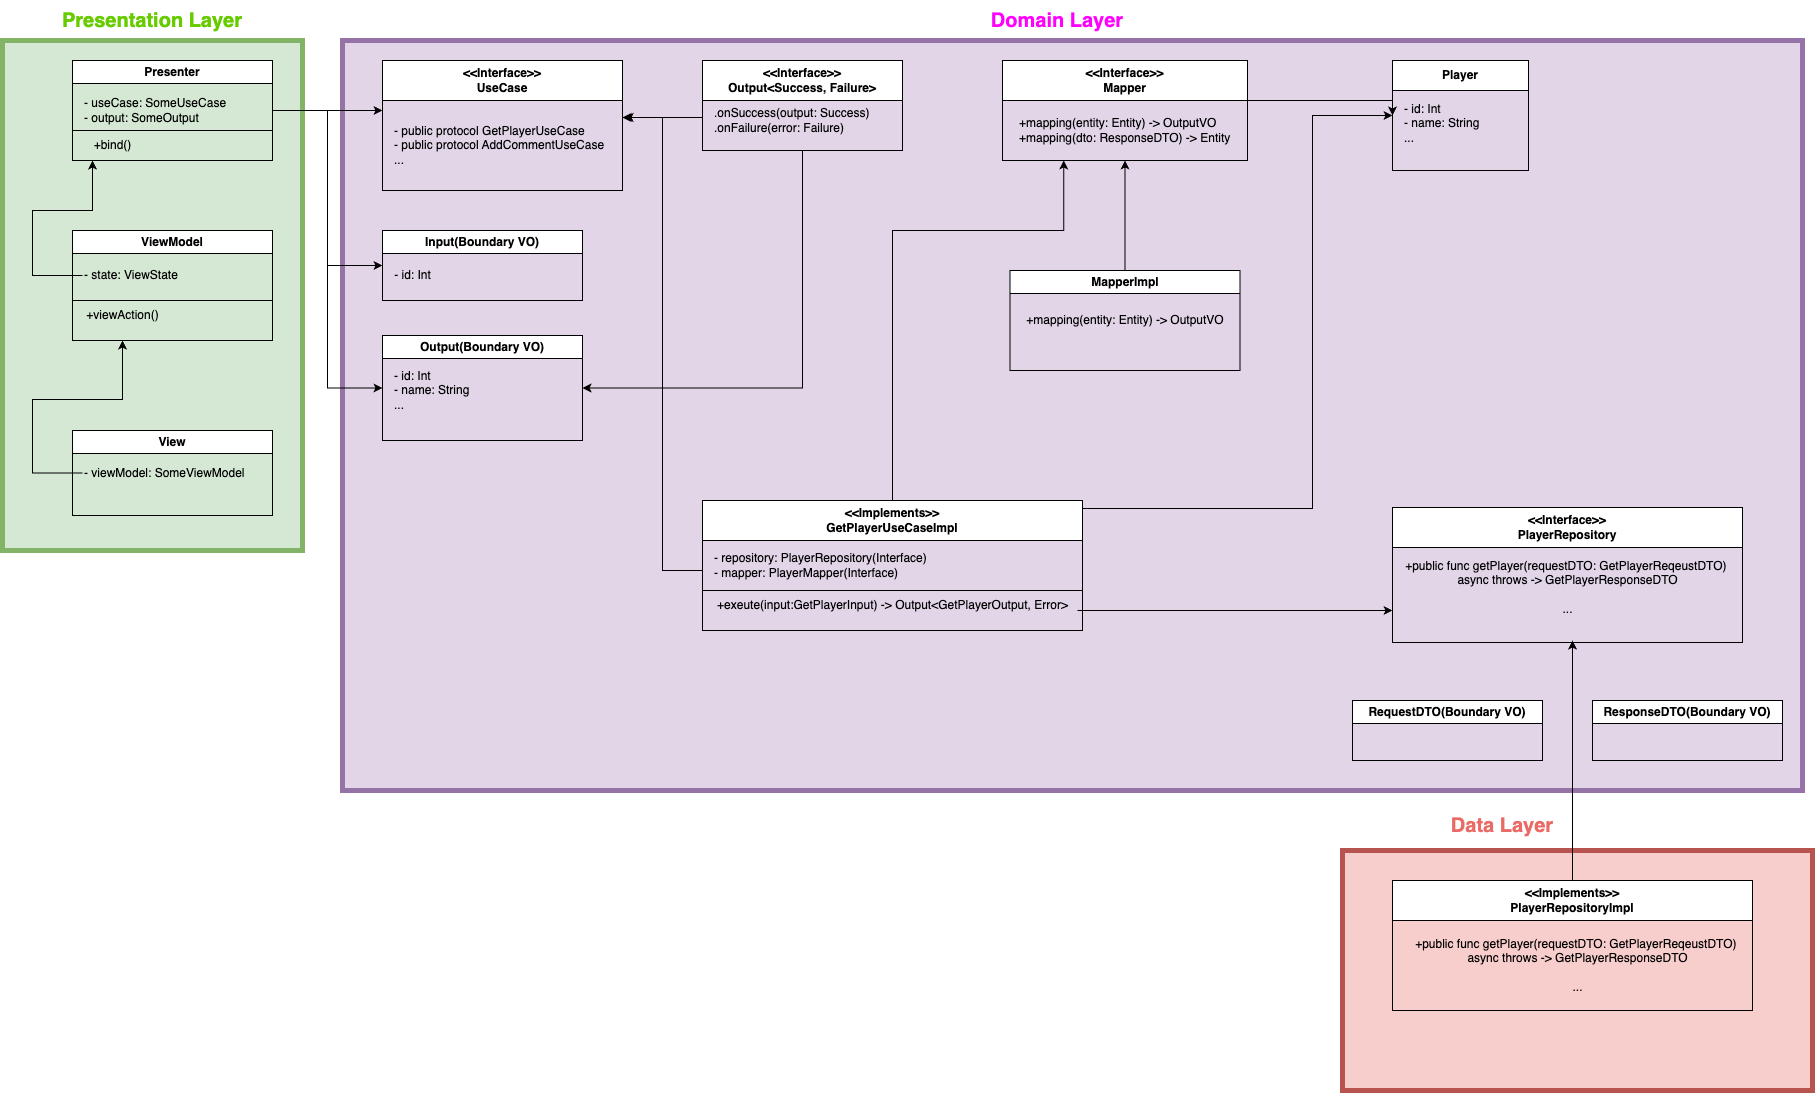

The diagram above was exported from draw.io. Its source (the exported page's mxGraphModel, read from the mxfile embedded in the PNG):
<mxGraphModel dx="1434" dy="819" grid="1" gridSize="10" guides="1" tooltips="1" connect="1" arrows="1" fold="1" page="1" pageScale="1" pageWidth="827" pageHeight="1169" math="0" shadow="0">
  <root>
    <mxCell id="0" />
    <mxCell id="1" parent="0" />
    <mxCell id="qpw7pn3YqCg3rWmE2yRj-81" value="" style="rounded=0;whiteSpace=wrap;html=1;fillColor=#f8cecc;strokeColor=#b85450;strokeWidth=5;" parent="1" vertex="1">
      <mxGeometry x="1390" y="860" width="470" height="240" as="geometry" />
    </mxCell>
    <mxCell id="qpw7pn3YqCg3rWmE2yRj-83" value="" style="rounded=0;whiteSpace=wrap;html=1;fillColor=#d5e8d4;strokeColor=#82b366;strokeWidth=5;" parent="1" vertex="1">
      <mxGeometry x="50" y="50" width="300" height="510" as="geometry" />
    </mxCell>
    <mxCell id="qpw7pn3YqCg3rWmE2yRj-82" value="" style="rounded=0;whiteSpace=wrap;html=1;fillColor=#e1d5e7;strokeColor=#9673a6;strokeWidth=5;movable=1;resizable=1;rotatable=1;deletable=1;editable=1;locked=0;connectable=1;" parent="1" vertex="1">
      <mxGeometry x="390" y="50" width="1460" height="750" as="geometry" />
    </mxCell>
    <mxCell id="qpw7pn3YqCg3rWmE2yRj-6" value="" style="group" parent="1" vertex="1" connectable="0">
      <mxGeometry x="1440" y="70" width="136" height="110" as="geometry" />
    </mxCell>
    <mxCell id="qpw7pn3YqCg3rWmE2yRj-1" value="Player" style="swimlane;whiteSpace=wrap;html=1;startSize=30;" parent="qpw7pn3YqCg3rWmE2yRj-6" vertex="1">
      <mxGeometry width="136" height="110" as="geometry" />
    </mxCell>
    <mxCell id="qpw7pn3YqCg3rWmE2yRj-5" value="- id: Int&lt;div&gt;- name: String&lt;/div&gt;&lt;div style=&quot;&quot;&gt;...&lt;/div&gt;" style="text;html=1;align=left;verticalAlign=middle;resizable=0;points=[];autosize=1;strokeColor=none;fillColor=none;" parent="qpw7pn3YqCg3rWmE2yRj-6" vertex="1">
      <mxGeometry x="10" y="33" width="100" height="60" as="geometry" />
    </mxCell>
    <mxCell id="qpw7pn3YqCg3rWmE2yRj-68" style="edgeStyle=orthogonalEdgeStyle;rounded=0;orthogonalLoop=1;jettySize=auto;html=1;entryX=0;entryY=0.5;entryDx=0;entryDy=0;" parent="1" source="qpw7pn3YqCg3rWmE2yRj-9" target="qpw7pn3YqCg3rWmE2yRj-1" edge="1">
      <mxGeometry relative="1" as="geometry">
        <Array as="points">
          <mxPoint x="1360" y="518" />
          <mxPoint x="1360" y="125" />
        </Array>
      </mxGeometry>
    </mxCell>
    <mxCell id="qpw7pn3YqCg3rWmE2yRj-91" style="edgeStyle=orthogonalEdgeStyle;rounded=0;orthogonalLoop=1;jettySize=auto;html=1;entryX=0.25;entryY=1;entryDx=0;entryDy=0;" parent="1" source="qpw7pn3YqCg3rWmE2yRj-9" target="qpw7pn3YqCg3rWmE2yRj-62" edge="1">
      <mxGeometry relative="1" as="geometry">
        <Array as="points">
          <mxPoint x="940" y="240" />
          <mxPoint x="1111" y="240" />
        </Array>
      </mxGeometry>
    </mxCell>
    <mxCell id="qpw7pn3YqCg3rWmE2yRj-9" value="&amp;lt;&amp;lt;Implements&amp;gt;&amp;gt;&lt;div&gt;GetPlayerUseCaseImpl&lt;/div&gt;" style="swimlane;whiteSpace=wrap;html=1;startSize=40;" parent="1" vertex="1">
      <mxGeometry x="750" y="510" width="380" height="130" as="geometry" />
    </mxCell>
    <mxCell id="qpw7pn3YqCg3rWmE2yRj-10" value="- repository: PlayerRepository(Interface)&lt;div&gt;- mapper: PlayerMapper(Interface)&lt;/div&gt;" style="text;html=1;align=left;verticalAlign=middle;resizable=0;points=[];autosize=1;strokeColor=none;fillColor=none;" parent="qpw7pn3YqCg3rWmE2yRj-9" vertex="1">
      <mxGeometry x="10" y="45" width="240" height="40" as="geometry" />
    </mxCell>
    <mxCell id="qpw7pn3YqCg3rWmE2yRj-12" value="+exeute(input:GetPlayerInput) -&amp;gt; Output&amp;lt;GetPlayerOutput, Error&amp;gt;" style="text;html=1;align=center;verticalAlign=middle;resizable=0;points=[];autosize=1;strokeColor=none;fillColor=none;" parent="qpw7pn3YqCg3rWmE2yRj-9" vertex="1">
      <mxGeometry x="5" y="90" width="370" height="30" as="geometry" />
    </mxCell>
    <mxCell id="qpw7pn3YqCg3rWmE2yRj-11" value="" style="endArrow=none;html=1;rounded=0;exitX=0;exitY=0.5;exitDx=0;exitDy=0;entryX=1;entryY=0.5;entryDx=0;entryDy=0;" parent="qpw7pn3YqCg3rWmE2yRj-9" edge="1">
      <mxGeometry width="50" height="50" relative="1" as="geometry">
        <mxPoint y="90" as="sourcePoint" />
        <mxPoint x="380" y="90" as="targetPoint" />
      </mxGeometry>
    </mxCell>
    <mxCell id="qpw7pn3YqCg3rWmE2yRj-13" value="&amp;lt;&amp;lt;Interface&amp;gt;&amp;gt;&lt;div&gt;PlayerRepository&lt;/div&gt;" style="swimlane;whiteSpace=wrap;html=1;startSize=40;" parent="1" vertex="1">
      <mxGeometry x="1440" y="517" width="350" height="135" as="geometry" />
    </mxCell>
    <mxCell id="qpw7pn3YqCg3rWmE2yRj-14" value="+public func getPlayer(requestDTO: GetPlayerReqeustDTO)&amp;nbsp;&lt;div&gt;async throws -&amp;gt; GetPlayerResponseDTO&lt;/div&gt;&lt;div&gt;&lt;br&gt;&lt;/div&gt;&lt;div&gt;...&lt;/div&gt;" style="text;html=1;align=center;verticalAlign=middle;resizable=0;points=[];autosize=1;strokeColor=none;fillColor=none;" parent="qpw7pn3YqCg3rWmE2yRj-13" vertex="1">
      <mxGeometry y="45" width="350" height="70" as="geometry" />
    </mxCell>
    <mxCell id="qpw7pn3YqCg3rWmE2yRj-79" style="edgeStyle=orthogonalEdgeStyle;rounded=0;orthogonalLoop=1;jettySize=auto;html=1;" parent="1" source="qpw7pn3YqCg3rWmE2yRj-16" edge="1">
      <mxGeometry relative="1" as="geometry">
        <mxPoint x="1620" y="650" as="targetPoint" />
      </mxGeometry>
    </mxCell>
    <mxCell id="qpw7pn3YqCg3rWmE2yRj-16" value="&amp;lt;&amp;lt;Implements&amp;gt;&amp;gt;&lt;div&gt;PlayerRepositoryImpl&lt;/div&gt;" style="swimlane;whiteSpace=wrap;html=1;startSize=40;" parent="1" vertex="1">
      <mxGeometry x="1440" y="890" width="360" height="130" as="geometry" />
    </mxCell>
    <mxCell id="qpw7pn3YqCg3rWmE2yRj-21" value="+public func getPlayer(requestDTO: GetPlayerReqeustDTO)&amp;nbsp;&lt;div&gt;async throws -&amp;gt; GetPlayerResponseDTO&lt;/div&gt;&lt;div&gt;&lt;br&gt;&lt;/div&gt;&lt;div&gt;...&lt;/div&gt;" style="text;html=1;align=center;verticalAlign=middle;resizable=0;points=[];autosize=1;strokeColor=none;fillColor=none;" parent="qpw7pn3YqCg3rWmE2yRj-16" vertex="1">
      <mxGeometry x="10" y="50" width="350" height="70" as="geometry" />
    </mxCell>
    <mxCell id="qpw7pn3YqCg3rWmE2yRj-22" value="Input(Boundary VO)" style="swimlane;whiteSpace=wrap;html=1;" parent="1" vertex="1">
      <mxGeometry x="430" y="240" width="200" height="70" as="geometry" />
    </mxCell>
    <mxCell id="qpw7pn3YqCg3rWmE2yRj-27" value="- id: Int" style="text;html=1;align=center;verticalAlign=middle;resizable=0;points=[];autosize=1;strokeColor=none;fillColor=none;" parent="qpw7pn3YqCg3rWmE2yRj-22" vertex="1">
      <mxGeometry y="30" width="60" height="30" as="geometry" />
    </mxCell>
    <mxCell id="qpw7pn3YqCg3rWmE2yRj-76" style="edgeStyle=orthogonalEdgeStyle;rounded=0;orthogonalLoop=1;jettySize=auto;html=1;exitX=0.5;exitY=1;exitDx=0;exitDy=0;entryX=1;entryY=0.5;entryDx=0;entryDy=0;" parent="1" source="qpw7pn3YqCg3rWmE2yRj-23" target="qpw7pn3YqCg3rWmE2yRj-28" edge="1">
      <mxGeometry relative="1" as="geometry" />
    </mxCell>
    <mxCell id="qpw7pn3YqCg3rWmE2yRj-23" value="&lt;div&gt;&amp;lt;&amp;lt;Interface&amp;gt;&amp;gt;&lt;/div&gt;Output&amp;lt;Success, Failure&amp;gt;" style="swimlane;whiteSpace=wrap;html=1;startSize=40;" parent="1" vertex="1">
      <mxGeometry x="750" y="70" width="200" height="90" as="geometry" />
    </mxCell>
    <mxCell id="qpw7pn3YqCg3rWmE2yRj-24" value=".onSuccess(output: Success)&lt;div&gt;.onFailure(error: Failure)&lt;/div&gt;" style="text;html=1;align=left;verticalAlign=middle;resizable=0;points=[];autosize=1;strokeColor=none;fillColor=none;" parent="qpw7pn3YqCg3rWmE2yRj-23" vertex="1">
      <mxGeometry x="10" y="40" width="180" height="40" as="geometry" />
    </mxCell>
    <mxCell id="qpw7pn3YqCg3rWmE2yRj-28" value="Output(Boundary VO)" style="swimlane;whiteSpace=wrap;html=1;" parent="1" vertex="1">
      <mxGeometry x="430" y="345" width="200" height="105" as="geometry" />
    </mxCell>
    <mxCell id="qpw7pn3YqCg3rWmE2yRj-29" value="- id: Int&lt;div&gt;- name: String&lt;/div&gt;&lt;div&gt;...&lt;/div&gt;" style="text;html=1;align=left;verticalAlign=middle;resizable=0;points=[];autosize=1;strokeColor=none;fillColor=none;" parent="qpw7pn3YqCg3rWmE2yRj-28" vertex="1">
      <mxGeometry x="10" y="25" width="100" height="60" as="geometry" />
    </mxCell>
    <mxCell id="qpw7pn3YqCg3rWmE2yRj-49" style="edgeStyle=orthogonalEdgeStyle;rounded=0;orthogonalLoop=1;jettySize=auto;html=1;exitX=1;exitY=0.5;exitDx=0;exitDy=0;entryX=0;entryY=0.5;entryDx=0;entryDy=0;" parent="1" source="qpw7pn3YqCg3rWmE2yRj-30" target="qpw7pn3YqCg3rWmE2yRj-22" edge="1">
      <mxGeometry relative="1" as="geometry">
        <mxPoint x="430" y="95" as="targetPoint" />
      </mxGeometry>
    </mxCell>
    <mxCell id="qpw7pn3YqCg3rWmE2yRj-50" style="edgeStyle=orthogonalEdgeStyle;rounded=0;orthogonalLoop=1;jettySize=auto;html=1;exitX=1;exitY=0.5;exitDx=0;exitDy=0;entryX=0;entryY=0.5;entryDx=0;entryDy=0;" parent="1" source="qpw7pn3YqCg3rWmE2yRj-30" target="qpw7pn3YqCg3rWmE2yRj-28" edge="1">
      <mxGeometry relative="1" as="geometry" />
    </mxCell>
    <mxCell id="qpw7pn3YqCg3rWmE2yRj-72" style="edgeStyle=orthogonalEdgeStyle;rounded=0;orthogonalLoop=1;jettySize=auto;html=1;" parent="1" source="qpw7pn3YqCg3rWmE2yRj-30" edge="1">
      <mxGeometry relative="1" as="geometry">
        <mxPoint x="430" y="120" as="targetPoint" />
      </mxGeometry>
    </mxCell>
    <mxCell id="qpw7pn3YqCg3rWmE2yRj-30" value="Presenter" style="swimlane;whiteSpace=wrap;html=1;" parent="1" vertex="1">
      <mxGeometry x="120" y="70" width="200" height="100" as="geometry" />
    </mxCell>
    <mxCell id="qpw7pn3YqCg3rWmE2yRj-33" value="- useCase: SomeUseCase&lt;div&gt;- output: SomeOutput&lt;/div&gt;" style="text;html=1;align=left;verticalAlign=middle;resizable=0;points=[];autosize=1;strokeColor=none;fillColor=none;" parent="qpw7pn3YqCg3rWmE2yRj-30" vertex="1">
      <mxGeometry x="10" y="30" width="170" height="40" as="geometry" />
    </mxCell>
    <mxCell id="qpw7pn3YqCg3rWmE2yRj-40" value="" style="endArrow=none;html=1;rounded=0;" parent="qpw7pn3YqCg3rWmE2yRj-30" edge="1">
      <mxGeometry width="50" height="50" relative="1" as="geometry">
        <mxPoint y="70" as="sourcePoint" />
        <mxPoint x="200" y="70" as="targetPoint" />
      </mxGeometry>
    </mxCell>
    <mxCell id="qpw7pn3YqCg3rWmE2yRj-39" value="&lt;div style=&quot;text-align: left;&quot;&gt;+bind()&lt;/div&gt;" style="text;html=1;align=center;verticalAlign=middle;resizable=0;points=[];autosize=1;strokeColor=none;fillColor=none;" parent="qpw7pn3YqCg3rWmE2yRj-30" vertex="1">
      <mxGeometry x="10" y="70" width="60" height="30" as="geometry" />
    </mxCell>
    <mxCell id="qpw7pn3YqCg3rWmE2yRj-31" value="RequestDTO(Boundary VO)" style="swimlane;whiteSpace=wrap;html=1;align=center;" parent="1" vertex="1">
      <mxGeometry x="1400" y="710" width="190" height="60" as="geometry" />
    </mxCell>
    <mxCell id="qpw7pn3YqCg3rWmE2yRj-32" value="ResponseDTO(Boundary VO)" style="swimlane;whiteSpace=wrap;html=1;" parent="1" vertex="1">
      <mxGeometry x="1640" y="710" width="190" height="60" as="geometry" />
    </mxCell>
    <mxCell id="qpw7pn3YqCg3rWmE2yRj-34" value="ViewModel" style="swimlane;whiteSpace=wrap;html=1;" parent="1" vertex="1">
      <mxGeometry x="120" y="240" width="200" height="110" as="geometry" />
    </mxCell>
    <mxCell id="qpw7pn3YqCg3rWmE2yRj-35" value="- state: ViewState" style="text;html=1;align=left;verticalAlign=middle;resizable=0;points=[];autosize=1;strokeColor=none;fillColor=none;" parent="qpw7pn3YqCg3rWmE2yRj-34" vertex="1">
      <mxGeometry x="10" y="30" width="120" height="30" as="geometry" />
    </mxCell>
    <mxCell id="qpw7pn3YqCg3rWmE2yRj-38" value="" style="endArrow=none;html=1;rounded=0;" parent="qpw7pn3YqCg3rWmE2yRj-34" edge="1">
      <mxGeometry width="50" height="50" relative="1" as="geometry">
        <mxPoint y="70" as="sourcePoint" />
        <mxPoint x="200" y="70" as="targetPoint" />
      </mxGeometry>
    </mxCell>
    <mxCell id="qpw7pn3YqCg3rWmE2yRj-43" value="+viewAction()" style="text;html=1;align=center;verticalAlign=middle;resizable=0;points=[];autosize=1;strokeColor=none;fillColor=none;" parent="qpw7pn3YqCg3rWmE2yRj-34" vertex="1">
      <mxGeometry y="70" width="100" height="30" as="geometry" />
    </mxCell>
    <mxCell id="qpw7pn3YqCg3rWmE2yRj-45" style="edgeStyle=orthogonalEdgeStyle;rounded=0;orthogonalLoop=1;jettySize=auto;html=1;entryX=0.167;entryY=1;entryDx=0;entryDy=0;entryPerimeter=0;" parent="1" source="qpw7pn3YqCg3rWmE2yRj-35" target="qpw7pn3YqCg3rWmE2yRj-39" edge="1">
      <mxGeometry relative="1" as="geometry">
        <Array as="points">
          <mxPoint x="80" y="285" />
          <mxPoint x="80" y="220" />
          <mxPoint x="140" y="220" />
        </Array>
      </mxGeometry>
    </mxCell>
    <mxCell id="qpw7pn3YqCg3rWmE2yRj-46" value="View" style="swimlane;whiteSpace=wrap;html=1;" parent="1" vertex="1">
      <mxGeometry x="120" y="440" width="200" height="85" as="geometry" />
    </mxCell>
    <mxCell id="qpw7pn3YqCg3rWmE2yRj-47" value="- viewModel: SomeViewModel" style="text;html=1;align=left;verticalAlign=middle;resizable=0;points=[];autosize=1;strokeColor=none;fillColor=none;" parent="qpw7pn3YqCg3rWmE2yRj-46" vertex="1">
      <mxGeometry x="10" y="27.5" width="180" height="30" as="geometry" />
    </mxCell>
    <mxCell id="qpw7pn3YqCg3rWmE2yRj-61" style="edgeStyle=orthogonalEdgeStyle;rounded=0;orthogonalLoop=1;jettySize=auto;html=1;entryX=0.25;entryY=1;entryDx=0;entryDy=0;" parent="1" source="qpw7pn3YqCg3rWmE2yRj-47" target="qpw7pn3YqCg3rWmE2yRj-34" edge="1">
      <mxGeometry relative="1" as="geometry">
        <Array as="points">
          <mxPoint x="80" y="483" />
          <mxPoint x="80" y="409" />
          <mxPoint x="170" y="409" />
        </Array>
      </mxGeometry>
    </mxCell>
    <mxCell id="qpw7pn3YqCg3rWmE2yRj-67" style="edgeStyle=orthogonalEdgeStyle;rounded=0;orthogonalLoop=1;jettySize=auto;html=1;exitX=1;exitY=0.5;exitDx=0;exitDy=0;entryX=0;entryY=0.5;entryDx=0;entryDy=0;" parent="1" source="qpw7pn3YqCg3rWmE2yRj-62" target="qpw7pn3YqCg3rWmE2yRj-1" edge="1">
      <mxGeometry relative="1" as="geometry">
        <Array as="points">
          <mxPoint x="1295" y="110" />
          <mxPoint x="1440" y="110" />
        </Array>
      </mxGeometry>
    </mxCell>
    <mxCell id="qpw7pn3YqCg3rWmE2yRj-62" value="&amp;lt;&amp;lt;Interface&amp;gt;&amp;gt;&lt;div&gt;Mapper&lt;/div&gt;" style="swimlane;whiteSpace=wrap;html=1;startSize=40;" parent="1" vertex="1">
      <mxGeometry x="1050" y="70" width="245" height="100" as="geometry" />
    </mxCell>
    <mxCell id="qpw7pn3YqCg3rWmE2yRj-63" value="+mapping(entity: Entity) -&amp;gt; OutputVO&lt;div&gt;+mapping(dto: ResponseDTO) -&amp;gt; Entity&lt;/div&gt;" style="text;html=1;align=left;verticalAlign=middle;resizable=0;points=[];autosize=1;strokeColor=none;fillColor=none;" parent="qpw7pn3YqCg3rWmE2yRj-62" vertex="1">
      <mxGeometry x="15" y="50" width="230" height="40" as="geometry" />
    </mxCell>
    <mxCell id="qpw7pn3YqCg3rWmE2yRj-4" value="&amp;lt;&amp;lt;Interface&amp;gt;&amp;gt;&lt;div&gt;UseCase&lt;/div&gt;" style="swimlane;whiteSpace=wrap;html=1;startSize=40;" parent="1" vertex="1">
      <mxGeometry x="430" y="70" width="240" height="130" as="geometry" />
    </mxCell>
    <mxCell id="qpw7pn3YqCg3rWmE2yRj-7" value="- public protocol GetPlayerUseCase&lt;div&gt;- public protocol AddCommentUseCase&lt;/div&gt;&lt;div&gt;...&lt;/div&gt;" style="text;html=1;align=left;verticalAlign=middle;resizable=0;points=[];autosize=1;strokeColor=none;fillColor=none;" parent="qpw7pn3YqCg3rWmE2yRj-4" vertex="1">
      <mxGeometry x="10" y="55" width="230" height="60" as="geometry" />
    </mxCell>
    <mxCell id="qpw7pn3YqCg3rWmE2yRj-74" style="edgeStyle=orthogonalEdgeStyle;rounded=0;orthogonalLoop=1;jettySize=auto;html=1;entryX=1;entryY=0.033;entryDx=0;entryDy=0;entryPerimeter=0;" parent="1" source="qpw7pn3YqCg3rWmE2yRj-9" target="qpw7pn3YqCg3rWmE2yRj-7" edge="1">
      <mxGeometry relative="1" as="geometry">
        <Array as="points">
          <mxPoint x="710" y="580" />
          <mxPoint x="710" y="127" />
        </Array>
      </mxGeometry>
    </mxCell>
    <mxCell id="qpw7pn3YqCg3rWmE2yRj-75" style="edgeStyle=orthogonalEdgeStyle;rounded=0;orthogonalLoop=1;jettySize=auto;html=1;exitX=0;exitY=0.5;exitDx=0;exitDy=0;entryX=1.009;entryY=0.033;entryDx=0;entryDy=0;entryPerimeter=0;" parent="1" source="qpw7pn3YqCg3rWmE2yRj-23" target="qpw7pn3YqCg3rWmE2yRj-7" edge="1">
      <mxGeometry relative="1" as="geometry">
        <Array as="points">
          <mxPoint x="750" y="127" />
        </Array>
      </mxGeometry>
    </mxCell>
    <mxCell id="qpw7pn3YqCg3rWmE2yRj-77" style="edgeStyle=orthogonalEdgeStyle;rounded=0;orthogonalLoop=1;jettySize=auto;html=1;" parent="1" source="qpw7pn3YqCg3rWmE2yRj-12" target="qpw7pn3YqCg3rWmE2yRj-14" edge="1">
      <mxGeometry relative="1" as="geometry">
        <Array as="points">
          <mxPoint x="1220" y="620" />
          <mxPoint x="1220" y="620" />
        </Array>
      </mxGeometry>
    </mxCell>
    <mxCell id="qpw7pn3YqCg3rWmE2yRj-84" value="&lt;b style=&quot;&quot;&gt;&lt;font style=&quot;color: rgb(102, 204, 0); font-size: 20px;&quot;&gt;Presentation Layer&lt;/font&gt;&lt;/b&gt;" style="text;html=1;align=center;verticalAlign=middle;whiteSpace=wrap;rounded=0;" parent="1" vertex="1">
      <mxGeometry x="80" y="10" width="240" height="40" as="geometry" />
    </mxCell>
    <mxCell id="qpw7pn3YqCg3rWmE2yRj-85" value="&lt;font style=&quot;font-size: 20px; color: rgb(255, 0, 255);&quot;&gt;&lt;b style=&quot;&quot;&gt;Domain Layer&lt;/b&gt;&lt;/font&gt;" style="text;html=1;align=center;verticalAlign=middle;whiteSpace=wrap;rounded=0;" parent="1" vertex="1">
      <mxGeometry x="960" y="15" width="290" height="30" as="geometry" />
    </mxCell>
    <mxCell id="qpw7pn3YqCg3rWmE2yRj-86" value="&lt;b&gt;&lt;font style=&quot;font-size: 20px; color: rgb(234, 107, 102);&quot;&gt;Data Layer&lt;/font&gt;&lt;/b&gt;" style="text;html=1;align=center;verticalAlign=middle;whiteSpace=wrap;rounded=0;" parent="1" vertex="1">
      <mxGeometry x="1480" y="820" width="140" height="30" as="geometry" />
    </mxCell>
    <mxCell id="qpw7pn3YqCg3rWmE2yRj-87" style="edgeStyle=orthogonalEdgeStyle;rounded=0;orthogonalLoop=1;jettySize=auto;html=1;exitX=0.5;exitY=1;exitDx=0;exitDy=0;" parent="1" source="qpw7pn3YqCg3rWmE2yRj-86" target="qpw7pn3YqCg3rWmE2yRj-86" edge="1">
      <mxGeometry relative="1" as="geometry" />
    </mxCell>
    <mxCell id="qpw7pn3YqCg3rWmE2yRj-90" style="edgeStyle=orthogonalEdgeStyle;rounded=0;orthogonalLoop=1;jettySize=auto;html=1;entryX=0.5;entryY=1;entryDx=0;entryDy=0;" parent="1" source="qpw7pn3YqCg3rWmE2yRj-88" target="qpw7pn3YqCg3rWmE2yRj-62" edge="1">
      <mxGeometry relative="1" as="geometry" />
    </mxCell>
    <mxCell id="qpw7pn3YqCg3rWmE2yRj-88" value="MapperImpl" style="swimlane;whiteSpace=wrap;html=1;movable=1;resizable=1;rotatable=1;deletable=1;editable=1;locked=0;connectable=1;" parent="1" vertex="1">
      <mxGeometry x="1057.5" y="280" width="230" height="100" as="geometry" />
    </mxCell>
    <mxCell id="qpw7pn3YqCg3rWmE2yRj-89" value="+mapping(entity: Entity) -&amp;gt; OutputVO" style="text;html=1;align=center;verticalAlign=middle;whiteSpace=wrap;rounded=0;" parent="qpw7pn3YqCg3rWmE2yRj-88" vertex="1">
      <mxGeometry x="10" y="35" width="210" height="30" as="geometry" />
    </mxCell>
  </root>
</mxGraphModel>